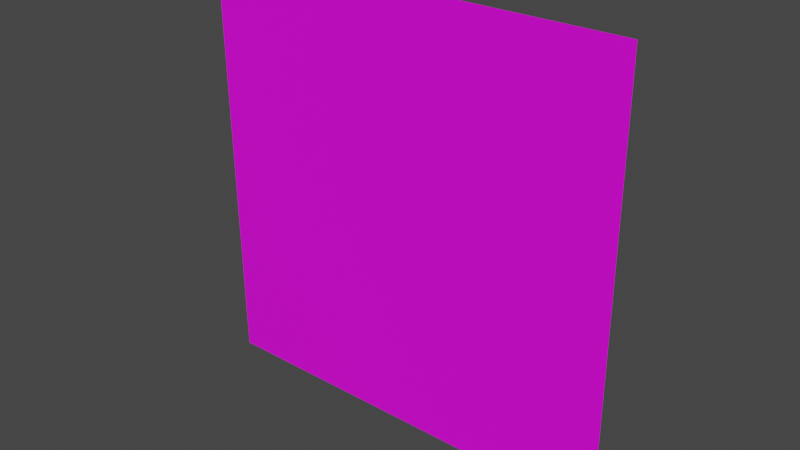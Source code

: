 # Source: warning.blend  (saved by Blender 3.4.6; exported with 4.5.12 LTS)
import bpy
from mathutils import Matrix  # noqa: F401  (used for matrix-valued properties, if any)

bpy.ops.wm.read_factory_settings(use_empty=True)
scene = bpy.context.scene
scene.name = 'Scene'

# ---- collections
col_collection = bpy.data.collections.new('Collection'); scene.collection.children.link(col_collection)

# ---- images (referenced by path relative to the original .blend; pixels are not part of the script)
import os
ASSET_DIR = os.environ.get("B2B_ASSET_DIR", "")  # directory of the original .blend (textures are referenced by path, not embedded)
HERE = os.path.dirname(os.path.abspath(__file__))  # packed textures are extracted next to this script under _unpacked/

def load_image(name, relpath, width, height, colorspace="sRGB"):
    """Load a texture the original file referenced (path relative to the .blend, or extracted next to this script)."""
    p = next((c for c in (os.path.join(HERE, relpath), os.path.join(ASSET_DIR, relpath)) if relpath and os.path.exists(c)), "")
    if p:
        img = bpy.data.images.load(p, check_existing=True)
        img.name = name
    else:  # same state as the original file: an image datablock whose file is absent (Cycles renders it pink)
        img = bpy.data.images.new(name, width, height)
        img.source = "FILE"
        img.filepath = "//" + (relpath or name)
    img.colorspace_settings.name = colorspace
    return img
img_peligro_jpg = load_image('peligro.jpg', 'peligro.jpg', 1024, 1024, 'sRGB')

# ---- materials (node trees are filled in below, after node groups)
mat_letrero = bpy.data.materials.new('Letrero')
mat_letrero.use_transparent_shadow = False

# ---- material node trees
mat_letrero.use_nodes = True; mat_letrero.node_tree.nodes.clear()
_N = mat_letrero.node_tree.nodes; _L = mat_letrero.node_tree.links
n0 = _N.new('ShaderNodeBsdfPrincipled'); n0.name = 'BSDF Principista'; n0.location = (10, 300)
n0.distribution = 'GGX'
n0.subsurface_method = 'RANDOM_WALK_SKIN'
n0.inputs[3].default_value = 1.45
n0.inputs[27].default_value = (0.0, 0.0, 0.0, 1.0)
n0.inputs[28].default_value = 1.0
n1 = _N.new('ShaderNodeOutputMaterial'); n1.name = 'Material'; n1.location = (300, 300)
n2 = _N.new('ShaderNodeTexImage'); n2.name = 'Imagen'; n2.location = (-280, 275)
n2.image = img_peligro_jpg
_L.new(n0.outputs[0], n1.inputs[0])
_L.new(n2.outputs[0], n0.inputs[0])
n1.is_active_output = True

# ---- world
world_world = bpy.data.worlds.new('World'); scene.world = world_world
world_world.use_nodes = True; world_world.node_tree.nodes.clear()
_N = world_world.node_tree.nodes; _L = world_world.node_tree.links
n0 = _N.new('ShaderNodeOutputWorld'); n0.name = 'World Output'; n0.location = (300, 300)
n1 = _N.new('ShaderNodeBackground'); n1.name = 'Background'; n1.location = (10, 300)
n1.inputs[0].default_value = (0.05088, 0.05088, 0.05088, 1.0)
_L.new(n1.outputs[0], n0.inputs[0])
n0.is_active_output = True
world_world.color = (0.05088, 0.05088, 0.05088)
world_world.use_sun_shadow = False
world_world.sun_shadow_jitter_overblur = 0.0

# ---- meshes
me_plano = bpy.data.meshes.new('Plano')
me_plano.from_pydata([(-1.0, -1.0, 0.0), (1.0, -1.0, 0.0), (-1.0, 1.0, 0.0), (1.0, 1.0, 0.0)], [], [(0, 1, 3, 2)])
_uv = me_plano.uv_layers.new(name='MapaUV')
_uv.uv.foreach_set('vector', [0.05979, 0.09565, 0.9634, 0.09565, 0.9634, 0.9992, 0.05979, 0.9992])
me_plano.materials.append(mat_letrero)
me_plano.update()

# ---- objects
ob_plano = bpy.data.objects.new('Plano', me_plano)

# ---- transforms, parenting, visibility, modifiers, constraints
ob_plano.location = (-2.165, 5.229, 0.0)
ob_plano.rotation_euler = (1.582, -0.0, 0.0)

# ---- collection membership
col_collection.objects.link(ob_plano)

# ---- scene / render settings (as saved in the file)
scene.frame_start = 1; scene.frame_end = 250; scene.frame_set(1)
scene.render.engine = 'BLENDER_EEVEE_NEXT'
scene.cycles.sampling_pattern = 'TABULATED_SOBOL'
scene.cycles.use_light_tree = False
scene.view_settings.view_transform = 'Filmic'
bpy.context.view_layer.update()

# ---- added for rendering (the .blend has no active camera and no usable light): camera, sun
cam_auto = bpy.data.cameras.new('AutoCamera')
cam_auto.lens = 50.0
cam_auto.sensor_width = 36.0
cam_auto.clip_end = 1000.0
ob_auto_camera = bpy.data.objects.new('AutoCamera', cam_auto)
scene.collection.objects.link(ob_auto_camera)
ob_auto_camera.location = (0.452051, 2.08906, 2.09354)
ob_auto_camera.rotation_euler = (1.09748, -7.21219e-08, 0.694738)
scene.camera = ob_auto_camera
light_auto_sun = bpy.data.lights.new('AutoSun', 'SUN')
light_auto_sun.energy = 3.0
light_auto_sun.angle = 0.0523599
ob_auto_sun = bpy.data.objects.new('AutoSun', light_auto_sun)
scene.collection.objects.link(ob_auto_sun)
ob_auto_sun.rotation_euler = (0.872665, 0.174533, 0.523599)
bpy.context.view_layer.update()
